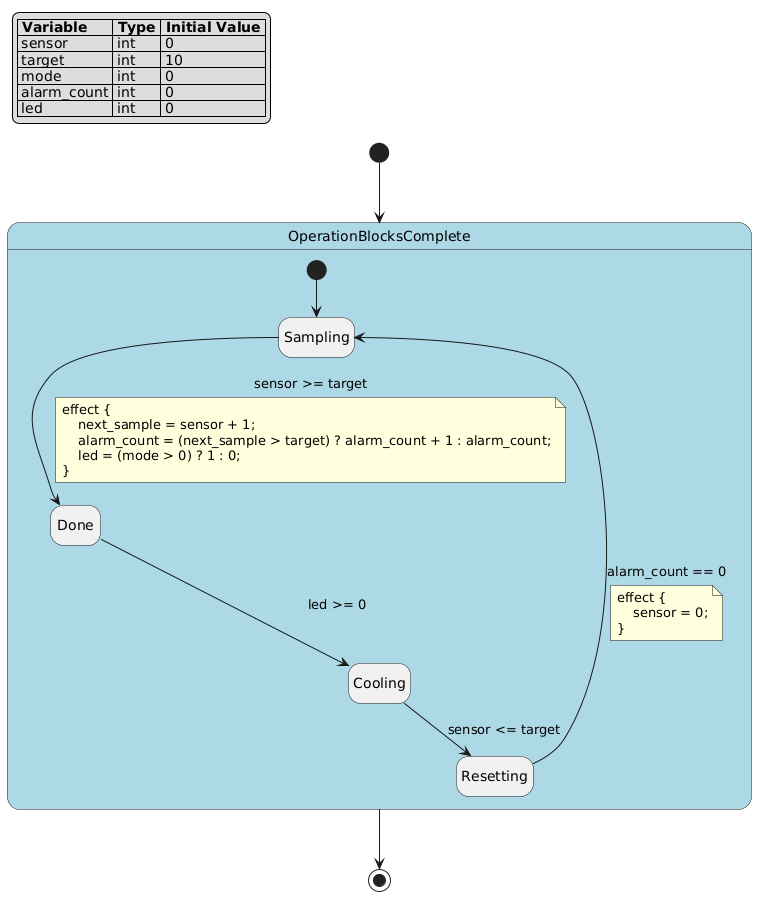

The diagram above was rendered by PlantUML. Its source (embedded in the PNG):
@startuml
hide empty description

skinparam state {
  BackgroundColor<<pseudo>> LightGray
  BackgroundColor<<composite>> LightBlue
  BorderColor<<pseudo>> Gray
  FontStyle<<pseudo>> italic
}

legend top left
|= Variable |= Type |= Initial Value |
| sensor | int | 0 |
| target | int | 10 |
| mode | int | 0 |
| alarm_count | int | 0 |
| led | int | 0 |
endlegend

state "OperationBlocksComplete" as operation_blocks_complete <<composite>> {
    state "Sampling" as operation_blocks_complete__sampling
    state "Done" as operation_blocks_complete__done
    state "Cooling" as operation_blocks_complete__cooling
    state "Resetting" as operation_blocks_complete__resetting
    [*] --> operation_blocks_complete__sampling
    operation_blocks_complete__sampling --> operation_blocks_complete__done : sensor >= target
    note on link
    effect {
        next_sample = sensor + 1;
        alarm_count = (next_sample > target) ? alarm_count + 1 : alarm_count;
        led = (mode > 0) ? 1 : 0;
    }
    end note
    operation_blocks_complete__done --> operation_blocks_complete__cooling : led >= 0
    operation_blocks_complete__cooling --> operation_blocks_complete__resetting : sensor <= target
    operation_blocks_complete__resetting --> operation_blocks_complete__sampling : alarm_count == 0
    note on link
    effect {
        sensor = 0;
    }
    end note
}
[*] --> operation_blocks_complete
operation_blocks_complete --> [*]
@enduml